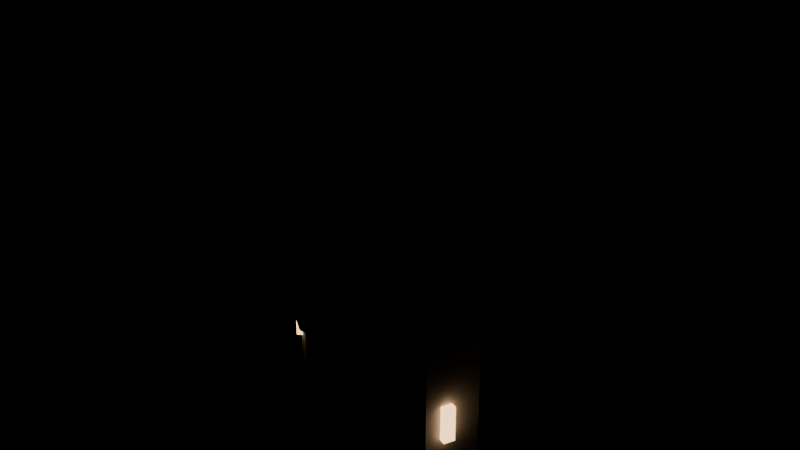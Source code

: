 # Source: wall_tower.blend  (saved by Blender 5.2.45; exported with 4.5.12 LTS)
import bpy
from mathutils import Matrix  # noqa: F401  (used for matrix-valued properties, if any)

bpy.ops.wm.read_factory_settings(use_empty=True)
scene = bpy.context.scene
scene.name = 'Scene'

# ---- materials (node trees are filled in below, after node groups)
mat_stone = bpy.data.materials.new('stone')
mat_stone.diffuse_color = (0.42, 0.43, 0.46, 1.0)
mat_stone_trim = bpy.data.materials.new('stone_trim')
mat_stone_trim.diffuse_color = (0.55, 0.53, 0.5, 1.0)
mat_roof = bpy.data.materials.new('roof')
mat_roof.diffuse_color = (0.16, 0.19, 0.26, 1.0)
mat_brass = bpy.data.materials.new('brass')
mat_brass.diffuse_color = (0.72, 0.53, 0.26, 1.0)
mat_window_glow = bpy.data.materials.new('window_glow')
mat_window_glow.diffuse_color = (1.0, 0.72, 0.38, 1.0)
mat_team_cloth = bpy.data.materials.new('team_cloth')
mat_team_cloth.diffuse_color = (0.12, 0.22, 0.52, 1.0)

# ---- material node trees
mat_stone.use_nodes = True; mat_stone.node_tree.nodes.clear()
_N = mat_stone.node_tree.nodes; _L = mat_stone.node_tree.links
n0 = _N.new('ShaderNodeBsdfPrincipled'); n0.name = 'Principled BSDF'; n0.location = (-200, 100)
n0.inputs[0].default_value = (0.42, 0.43, 0.46, 1.0)
n0.inputs[2].default_value = 0.85
n0.inputs[10].default_value = 0.005
n1 = _N.new('ShaderNodeOutputMaterial'); n1.name = 'Material Output'; n1.location = (200, 100)
_L.new(n0.outputs[0], n1.inputs[0])
n1.is_active_output = True
mat_stone_trim.use_nodes = True; mat_stone_trim.node_tree.nodes.clear()
_N = mat_stone_trim.node_tree.nodes; _L = mat_stone_trim.node_tree.links
n0 = _N.new('ShaderNodeBsdfPrincipled'); n0.name = 'Principled BSDF'; n0.location = (-200, 100)
n0.inputs[0].default_value = (0.55, 0.53, 0.5, 1.0)
n0.inputs[2].default_value = 0.8
n0.inputs[10].default_value = 0.005
n1 = _N.new('ShaderNodeOutputMaterial'); n1.name = 'Material Output'; n1.location = (200, 100)
_L.new(n0.outputs[0], n1.inputs[0])
n1.is_active_output = True
mat_roof.use_nodes = True; mat_roof.node_tree.nodes.clear()
_N = mat_roof.node_tree.nodes; _L = mat_roof.node_tree.links
n0 = _N.new('ShaderNodeBsdfPrincipled'); n0.name = 'Principled BSDF'; n0.location = (-200, 100)
n0.inputs[0].default_value = (0.16, 0.19, 0.26, 1.0)
n0.inputs[1].default_value = 0.2
n0.inputs[2].default_value = 0.55
n0.inputs[10].default_value = 0.005
n1 = _N.new('ShaderNodeOutputMaterial'); n1.name = 'Material Output'; n1.location = (200, 100)
_L.new(n0.outputs[0], n1.inputs[0])
n1.is_active_output = True
mat_brass.use_nodes = True; mat_brass.node_tree.nodes.clear()
_N = mat_brass.node_tree.nodes; _L = mat_brass.node_tree.links
n0 = _N.new('ShaderNodeBsdfPrincipled'); n0.name = 'Principled BSDF'; n0.location = (-200, 100)
n0.inputs[0].default_value = (0.72, 0.53, 0.26, 1.0)
n0.inputs[1].default_value = 0.95
n0.inputs[2].default_value = 0.32
n0.inputs[10].default_value = 0.005
n1 = _N.new('ShaderNodeOutputMaterial'); n1.name = 'Material Output'; n1.location = (200, 100)
_L.new(n0.outputs[0], n1.inputs[0])
n1.is_active_output = True
mat_window_glow.use_nodes = True; mat_window_glow.node_tree.nodes.clear()
_N = mat_window_glow.node_tree.nodes; _L = mat_window_glow.node_tree.links
n0 = _N.new('ShaderNodeBsdfPrincipled'); n0.name = 'Principled BSDF'; n0.location = (-200, 100)
n0.inputs[0].default_value = (1.0, 0.72, 0.38, 1.0)
n0.inputs[10].default_value = 0.005
n0.inputs[27].default_value = (1.0, 0.62, 0.3, 1.0)
n0.inputs[28].default_value = 3.0
n1 = _N.new('ShaderNodeOutputMaterial'); n1.name = 'Material Output'; n1.location = (200, 100)
_L.new(n0.outputs[0], n1.inputs[0])
n1.is_active_output = True
mat_team_cloth.use_nodes = True; mat_team_cloth.node_tree.nodes.clear()
_N = mat_team_cloth.node_tree.nodes; _L = mat_team_cloth.node_tree.links
n0 = _N.new('ShaderNodeBsdfPrincipled'); n0.name = 'Principled BSDF'; n0.location = (-200, 100)
n0.inputs[0].default_value = (0.12, 0.22, 0.52, 1.0)
n0.inputs[2].default_value = 0.75
n0.inputs[10].default_value = 0.005
n1 = _N.new('ShaderNodeOutputMaterial'); n1.name = 'Material Output'; n1.location = (200, 100)
_L.new(n0.outputs[0], n1.inputs[0])
n1.is_active_output = True

# ---- meshes
me_wall_tower = bpy.data.meshes.new('wall_tower')
me_wall_tower.from_pydata([(3.136, 0.0, -1.0), (2.537, -1.843, -1.0), (0.9691, -2.983, -1.0), (-0.9691, -2.983, -1.0), (-2.537, -1.843, -1.0), (-3.136, -3.84e-16, -1.0), (-2.537, 1.843, -1.0), (-0.9691, 2.983, -1.0), (0.9691, 2.983, -1.0), (2.537, 1.843, -1.0), (2.8, 0.0, 0.0), (2.265, -1.646, 0.0), (0.8652, -2.663, 0.0), (-0.8652, -2.663, 0.0), (-2.265, -1.646, 0.0), (-2.8, -3.429e-16, 0.0), (-2.265, 1.646, 0.0), (-0.8652, 2.663, 0.0), (0.8652, 2.663, 0.0), (2.265, 1.646, 0.0), (2.8, 0.0, 8.0), (2.265, -1.646, 8.0), (0.8652, -2.663, 8.0), (-0.8652, -2.663, 8.0), (-2.265, -1.646, 8.0), (-2.8, -3.429e-16, 8.0), (-2.265, 1.646, 8.0), (-0.8652, 2.663, 8.0), (0.8652, 2.663, 8.0), (2.265, 1.646, 8.0), (3.136, 0.0, 4.58), (3.136, 0.0, 5.08), (2.537, -1.843, 4.58), (2.537, -1.843, 5.08), (0.9691, -2.983, 4.58), (0.9691, -2.983, 5.08), (-0.9691, -2.983, 4.58), (-0.9691, -2.983, 5.08), (-2.537, -1.843, 4.58), (-2.537, -1.843, 5.08), (-3.136, -3.84e-16, 4.58), (-3.136, -3.84e-16, 5.08), (-2.537, 1.843, 4.58), (-2.537, 1.843, 5.08), (-0.9691, 2.983, 4.58), (-0.9691, 2.983, 5.08), (0.9691, 2.983, 4.58), (0.9691, 2.983, 5.08), (2.537, 1.843, 4.58), (2.537, 1.843, 5.08), (3.248, 0.0, 8.0), (2.628, -1.909, 8.0), (1.004, -3.089, 8.0), (-1.004, -3.089, 8.0), (-2.628, -1.909, 8.0), (-3.248, -3.978e-16, 8.0), (-2.628, 1.909, 8.0), (-1.004, 3.089, 8.0), (1.004, 3.089, 8.0), (2.628, 1.909, 8.0), (3.248, 0.0, 8.7), (2.628, -1.909, 8.7), (1.004, -3.089, 8.7), (-1.004, -3.089, 8.7), (-2.628, -1.909, 8.7), (-3.248, -3.978e-16, 8.7), (-2.628, 1.909, 8.7), (-1.004, 3.089, 8.7), (1.004, 3.089, 8.7), (2.628, 1.909, 8.7), (2.592, -0.5602, 8.7), (2.592, -1.26, 8.7), (2.592, -0.5602, 9.5), (2.592, -1.26, 9.5), (3.292, -0.5602, 8.7), (3.292, -1.26, 8.7), (3.292, -0.5602, 9.5), (3.292, -1.26, 9.5), (1.495, -2.116, 8.7), (1.495, -2.816, 8.7), (1.495, -2.116, 9.5), (1.495, -2.816, 9.5), (2.195, -2.116, 8.7), (2.195, -2.816, 8.7), (2.195, -2.116, 9.5), (2.195, -2.816, 9.5), (-0.3064, -2.73, 8.7), (-0.3064, -3.43, 8.7), (-0.3064, -2.73, 9.5), (-0.3064, -3.43, 9.5), (0.3936, -2.73, 8.7), (0.3936, -3.43, 8.7), (0.3936, -2.73, 9.5), (0.3936, -3.43, 9.5), (-2.125, -2.167, 8.7), (-2.125, -2.867, 8.7), (-2.125, -2.167, 9.5), (-2.125, -2.867, 9.5), (-1.425, -2.167, 8.7), (-1.425, -2.867, 8.7), (-1.425, -2.167, 9.5), (-1.425, -2.867, 9.5), (-3.265, -0.6432, 8.7), (-3.265, -1.343, 8.7), (-3.265, -0.6432, 9.5), (-3.265, -1.343, 9.5), (-2.565, -0.6432, 8.7), (-2.565, -1.343, 8.7), (-2.565, -0.6432, 9.5), (-2.565, -1.343, 9.5), (-3.292, 1.26, 8.7), (-3.292, 0.5602, 8.7), (-3.292, 1.26, 9.5), (-3.292, 0.5602, 9.5), (-2.592, 1.26, 8.7), (-2.592, 0.5602, 8.7), (-2.592, 1.26, 9.5), (-2.592, 0.5602, 9.5), (-2.195, 2.816, 8.7), (-2.195, 2.116, 8.7), (-2.195, 2.816, 9.5), (-2.195, 2.116, 9.5), (-1.495, 2.816, 8.7), (-1.495, 2.116, 8.7), (-1.495, 2.816, 9.5), (-1.495, 2.116, 9.5), (-0.3936, 3.43, 8.7), (-0.3936, 2.73, 8.7), (-0.3936, 3.43, 9.5), (-0.3936, 2.73, 9.5), (0.3064, 3.43, 8.7), (0.3064, 2.73, 8.7), (0.3064, 3.43, 9.5), (0.3064, 2.73, 9.5), (1.425, 2.867, 8.7), (1.425, 2.167, 8.7), (1.425, 2.867, 9.5), (1.425, 2.167, 9.5), (2.125, 2.867, 8.7), (2.125, 2.167, 8.7), (2.125, 2.867, 9.5), (2.125, 2.167, 9.5), (2.565, 1.343, 8.7), (2.565, 0.6432, 8.7), (2.565, 1.343, 9.5), (2.565, 0.6432, 9.5), (3.265, 1.343, 8.7), (3.265, 0.6432, 8.7), (3.265, 1.343, 9.5), (3.265, 0.6432, 9.5), (2.94, 0.0, 8.7), (0.0, 0.0, 13.3), (2.379, -1.728, 8.7), (0.0, 0.0, 13.3), (0.9085, -2.796, 8.7), (0.0, 0.0, 13.3), (-0.9085, -2.796, 8.7), (0.0, 0.0, 13.3), (-2.379, -1.728, 8.7), (0.0, 0.0, 13.3), (-2.94, -3.6e-16, 8.7), (0.0, 0.0, 13.3), (-2.379, 1.728, 8.7), (0.0, 0.0, 13.3), (-0.9085, 2.796, 8.7), (0.0, 0.0, 13.3), (0.9085, 2.796, 8.7), (0.0, 0.0, 13.3), (2.379, 1.728, 8.7), (0.0, 0.0, 13.3), (0.08, 0.0, 13.1), (0.08, 0.0, 14.7), (4.899e-18, -0.08, 13.1), (4.899e-18, -0.08, 14.7), (-0.08, -9.797e-18, 13.1), (-0.08, -9.797e-18, 14.7), (-1.47e-17, 0.08, 13.1), (-1.47e-17, 0.08, 14.7), (2.419, -1.213, 1.6), (2.603, -1.29, 1.6), (2.419, -1.213, 2.7), (2.603, -1.29, 2.7), (2.555, -0.8902, 1.6), (2.739, -0.9681, 1.6), (2.555, -0.8902, 2.7), (2.739, -0.9681, 2.7), (-2.26, -1.488, 3.4), (-2.419, -1.609, 3.4), (-2.26, -1.488, 4.5), (-2.419, -1.609, 4.5), (-2.048, -1.768, 3.4), (-2.208, -1.888, 3.4), (-2.048, -1.768, 4.5), (-2.208, -1.888, 4.5), (-0.1592, 2.701, 5.2), (-0.1839, 2.899, 5.2), (-0.1592, 2.701, 6.3), (-0.1839, 2.899, 6.3), (-0.5065, 2.658, 5.2), (-0.5312, 2.856, 5.2), (-0.5065, 2.658, 6.3), (-0.5312, 2.856, 6.3), (-0.85, -2.99, 6.54), (-0.85, -3.11, 6.54), (-0.85, -2.99, 6.66), (-0.85, -3.11, 6.66), (0.85, -2.99, 6.54), (0.85, -3.11, 6.54), (0.85, -2.99, 6.66), (0.85, -3.11, 6.66), (-0.65, -3.02, 6.5), (0.65, -3.02, 6.5), (0.65, -3.02, 3.6), (0.0, -3.02, 3.1), (-0.65, -3.02, 3.6), (-0.65, -3.08, 6.5), (0.65, -3.08, 6.5), (0.65, -3.08, 3.6), (0.0, -3.08, 3.1), (-0.65, -3.08, 3.6), (4.47e-08, -3.01, 4.658), (4.47e-08, -3.09, 4.658), (-0.4137, -3.01, 5.072), (-0.4137, -3.09, 5.072), (0.4137, -3.01, 5.072), (0.4137, -3.09, 5.072), (-4.47e-08, -3.01, 5.486), (-4.47e-08, -3.09, 5.486)], [], [(0, 10, 11, 1), (1, 11, 12, 2), (2, 12, 13, 3), (3, 13, 14, 4), (4, 14, 15, 5), (5, 15, 16, 6), (6, 16, 17, 7), (7, 17, 18, 8), (8, 18, 19, 9), (9, 19, 10, 0), (10, 20, 21, 11), (11, 21, 22, 12), (12, 22, 23, 13), (13, 23, 24, 14), (14, 24, 25, 15), (15, 25, 26, 16), (16, 26, 27, 17), (17, 27, 28, 18), (18, 28, 29, 19), (19, 29, 20, 10), (9, 0, 1, 2, 3, 4, 5, 6, 7, 8), (20, 29, 28, 27, 26, 25, 24, 23, 22, 21), (30, 31, 33, 32), (32, 33, 35, 34), (34, 35, 37, 36), (36, 37, 39, 38), (38, 39, 41, 40), (40, 41, 43, 42), (42, 43, 45, 44), (44, 45, 47, 46), (46, 47, 49, 48), (48, 49, 31, 30), (48, 30, 32, 34, 36, 38, 40, 42, 44, 46), (31, 49, 47, 45, 43, 41, 39, 37, 35, 33), (50, 60, 61, 51), (51, 61, 62, 52), (52, 62, 63, 53), (53, 63, 64, 54), (54, 64, 65, 55), (55, 65, 66, 56), (56, 66, 67, 57), (57, 67, 68, 58), (58, 68, 69, 59), (59, 69, 60, 50), (59, 50, 51, 52, 53, 54, 55, 56, 57, 58), (60, 69, 68, 67, 66, 65, 64, 63, 62, 61), (70, 71, 73, 72), (72, 73, 77, 76), (76, 77, 75, 74), (74, 75, 71, 70), (72, 76, 74, 70), (77, 73, 71, 75), (78, 79, 81, 80), (80, 81, 85, 84), (84, 85, 83, 82), (82, 83, 79, 78), (80, 84, 82, 78), (85, 81, 79, 83), (86, 87, 89, 88), (88, 89, 93, 92), (92, 93, 91, 90), (90, 91, 87, 86), (88, 92, 90, 86), (93, 89, 87, 91), (94, 95, 97, 96), (96, 97, 101, 100), (100, 101, 99, 98), (98, 99, 95, 94), (96, 100, 98, 94), (101, 97, 95, 99), (102, 103, 105, 104), (104, 105, 109, 108), (108, 109, 107, 106), (106, 107, 103, 102), (104, 108, 106, 102), (109, 105, 103, 107), (110, 111, 113, 112), (112, 113, 117, 116), (116, 117, 115, 114), (114, 115, 111, 110), (112, 116, 114, 110), (117, 113, 111, 115), (118, 119, 121, 120), (120, 121, 125, 124), (124, 125, 123, 122), (122, 123, 119, 118), (120, 124, 122, 118), (125, 121, 119, 123), (126, 127, 129, 128), (128, 129, 133, 132), (132, 133, 131, 130), (130, 131, 127, 126), (128, 132, 130, 126), (133, 129, 127, 131), (134, 135, 137, 136), (136, 137, 141, 140), (140, 141, 139, 138), (138, 139, 135, 134), (136, 140, 138, 134), (141, 137, 135, 139), (142, 143, 145, 144), (144, 145, 149, 148), (148, 149, 147, 146), (146, 147, 143, 142), (144, 148, 146, 142), (149, 145, 143, 147), (150, 151, 153, 152), (152, 153, 155, 154), (154, 155, 157, 156), (156, 157, 159, 158), (158, 159, 161, 160), (160, 161, 163, 162), (162, 163, 165, 164), (164, 165, 167, 166), (166, 167, 169, 168), (168, 169, 151, 150), (168, 150, 152, 154, 156, 158, 160, 162, 164, 166), (170, 171, 173, 172), (172, 173, 175, 174), (174, 175, 177, 176), (176, 177, 171, 170), (176, 170, 172, 174), (171, 177, 175, 173), (178, 179, 181, 180), (180, 181, 185, 184), (184, 185, 183, 182), (182, 183, 179, 178), (180, 184, 182, 178), (185, 181, 179, 183), (186, 187, 189, 188), (188, 189, 193, 192), (192, 193, 191, 190), (190, 191, 187, 186), (188, 192, 190, 186), (193, 189, 187, 191), (194, 195, 197, 196), (196, 197, 201, 200), (200, 201, 199, 198), (198, 199, 195, 194), (196, 200, 198, 194), (201, 197, 195, 199), (202, 203, 205, 204), (204, 205, 209, 208), (208, 209, 207, 206), (206, 207, 203, 202), (204, 208, 206, 202), (209, 205, 203, 207), (210, 211, 212, 213, 214), (219, 218, 217, 216, 215), (210, 215, 216, 211), (211, 216, 217, 212), (212, 217, 218, 213), (213, 218, 219, 214), (214, 219, 215, 210), (220, 221, 223, 222), (222, 223, 227, 226), (226, 227, 225, 224), (224, 225, 221, 220), (222, 226, 224, 220), (227, 223, 221, 225)])
me_wall_tower.polygons.foreach_set('material_index', [0, 0, 0, 0, 0, 0, 0, 0, 0, 0, 0, 0, 0, 0, 0, 0, 0, 0, 0, 0, 0, 0, 1, 1, 1, 1, 1, 1, 1, 1, 1, 1, 1, 1, 1, 1, 1, 1, 1, 1, 1, 1, 1, 1, 1, 1, 1, 1, 1, 1, 1, 1, 1, 1, 1, 1, 1, 1, 1, 1, 1, 1, 1, 1, 1, 1, 1, 1, 1, 1, 1, 1, 1, 1, 1, 1, 1, 1, 1, 1, 1, 1, 1, 1, 1, 1, 1, 1, 1, 1, 1, 1, 1, 1, 1, 1, 1, 1, 1, 1, 1, 1, 1, 1, 1, 1, 2, 2, 2, 2, 2, 2, 2, 2, 2, 2, 2, 3, 3, 3, 3, 3, 3, 4, 4, 4, 4, 4, 4, 4, 4, 4, 4, 4, 4, 4, 4, 4, 4, 4, 4, 3, 3, 3, 3, 3, 3, 5, 5, 5, 5, 5, 5, 5, 3, 3, 3, 3, 3, 3])
me_wall_tower.materials.append(mat_stone)
me_wall_tower.materials.append(mat_stone_trim)
me_wall_tower.materials.append(mat_roof)
me_wall_tower.materials.append(mat_brass)
me_wall_tower.materials.append(mat_window_glow)
me_wall_tower.materials.append(mat_team_cloth)
me_wall_tower.update()

# ---- objects
ob_wall_tower = bpy.data.objects.new('wall_tower', me_wall_tower)

# ---- transforms, parenting, visibility, modifiers, constraints
ob_wall_tower.location = (0.0, 0.0, 0.0)

# ---- collection membership
scene.collection.objects.link(ob_wall_tower)

# ---- scene / render settings (as saved in the file)
scene.frame_start = 1; scene.frame_end = 250; scene.frame_set(1)
scene.render.engine = 'BLENDER_EEVEE_NEXT'
scene.render.bake_bias = 0.0
scene.render.bake_samples = 0
scene.render.compositor_device = 'GPU'
scene.eevee.use_volume_custom_range = False
scene.eevee.fast_gi_thickness_near = 0.1
scene.eevee.fast_gi_thickness_far = 0.0
scene.eevee.ray_tracing_options.screen_trace_thickness = 0.1
bpy.context.view_layer.update()

# ---- added for rendering (the .blend has no active camera): camera
cam_auto = bpy.data.cameras.new('AutoCamera')
cam_auto.lens = 50.0
cam_auto.sensor_width = 36.0
cam_auto.clip_end = 1000.0
ob_auto_camera = bpy.data.objects.new('AutoCamera', cam_auto)
scene.collection.objects.link(ob_auto_camera)
ob_auto_camera.location = (16.9824, -20.3789, 20.4359)
ob_auto_camera.rotation_euler = (1.09748, -7.21219e-08, 0.694738)
scene.camera = ob_auto_camera
bpy.context.view_layer.update()
